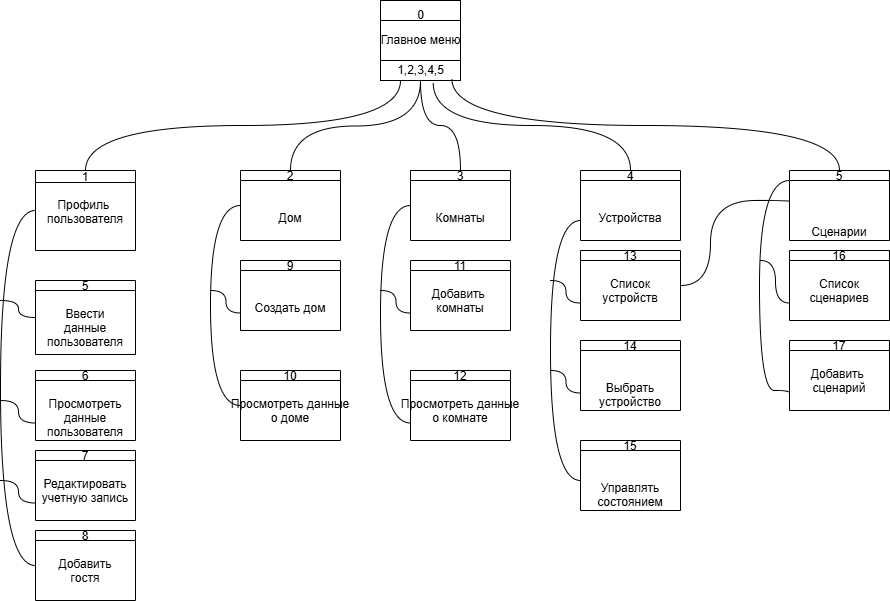

The diagram above was exported from draw.io. Its source (the exported page's mxGraphModel, read from the mxfile embedded in the PNG):
<mxGraphModel dx="738" dy="466" grid="1" gridSize="10" guides="1" tooltips="1" connect="1" arrows="1" fold="1" page="1" pageScale="1" pageWidth="1169" pageHeight="1654" math="0" shadow="0">
  <root>
    <mxCell id="0" />
    <mxCell id="1" parent="0" />
    <mxCell id="FBj9ViyvuvWn_Bak3h_E-1" parent="1" style="shape=process;whiteSpace=wrap;html=1;backgroundOutline=1;rotation=90;size=0.25;" value="" vertex="1">
      <mxGeometry height="80" width="80" x="660" y="190" as="geometry" />
    </mxCell>
    <mxCell id="FBj9ViyvuvWn_Bak3h_E-2" parent="1" style="text;html=1;align=center;verticalAlign=middle;resizable=0;points=[];autosize=1;strokeColor=none;fillColor=none;" value="0" vertex="1">
      <mxGeometry height="30" width="30" x="685" y="190" as="geometry" />
    </mxCell>
    <mxCell id="FBj9ViyvuvWn_Bak3h_E-3" parent="1" style="text;html=1;align=center;verticalAlign=middle;resizable=0;points=[];autosize=1;strokeColor=none;fillColor=none;" value="Главное меню" vertex="1">
      <mxGeometry height="30" width="100" x="650" y="215" as="geometry" />
    </mxCell>
    <mxCell id="A9sgZH-tAcwC2an4I1ud-1" parent="1" style="text;html=1;align=center;verticalAlign=middle;resizable=0;points=[];autosize=1;strokeColor=none;fillColor=none;" value="1,2,3,4,5" vertex="1">
      <mxGeometry height="30" width="70" x="665" y="245" as="geometry" />
    </mxCell>
    <mxCell id="0tn4hb-Vf1hA87XZDASe-1" parent="1" style="swimlane;fontStyle=0;childLayout=stackLayout;horizontal=1;startSize=12;fillColor=#ffffff;horizontalStack=0;resizeParent=1;resizeParentMax=0;resizeLast=0;collapsible=0;marginBottom=0;swimlaneFillColor=#ffffff;" value="&#10;&#10;&#10;1&#10;&#10;Профиль &#10;пользователя" vertex="1">
      <mxGeometry height="80" width="100" x="315" y="360" as="geometry" />
    </mxCell>
    <mxCell id="0tn4hb-Vf1hA87XZDASe-3" parent="1" style="swimlane;fontStyle=0;childLayout=stackLayout;horizontal=1;startSize=10;fillColor=#ffffff;horizontalStack=0;resizeParent=1;resizeParentMax=0;resizeLast=0;collapsible=0;marginBottom=0;swimlaneFillColor=#ffffff;" value="&#10;&#10;&#10;&#10;5&#10;&#10;Ввести&#10;данные&#10;пользователя" vertex="1">
      <mxGeometry height="74" width="100" x="315" y="470" as="geometry" />
    </mxCell>
    <mxCell id="I_m8Off_yEU02rdx2LwR-2" parent="1" style="swimlane;fontStyle=0;childLayout=stackLayout;horizontal=1;startSize=10;fillColor=#ffffff;horizontalStack=0;resizeParent=1;resizeParentMax=0;resizeLast=0;collapsible=0;marginBottom=0;swimlaneFillColor=#ffffff;" value="&#10;&#10;&#10;&#10;2&#10;&#10;&#10;Дом&#10;" vertex="1">
      <mxGeometry height="70" width="100" x="520" y="360" as="geometry" />
    </mxCell>
    <mxCell id="I_m8Off_yEU02rdx2LwR-3" parent="1" style="swimlane;fontStyle=0;childLayout=stackLayout;horizontal=1;startSize=10;fillColor=#ffffff;horizontalStack=0;resizeParent=1;resizeParentMax=0;resizeLast=0;collapsible=0;marginBottom=0;swimlaneFillColor=#ffffff;" value="&#10;&#10;&#10;9&#10;&#10;&#10;Создать дом" vertex="1">
      <mxGeometry height="70" width="100" x="520" y="450" as="geometry" />
    </mxCell>
    <mxCell id="dPu5H7MMP_d14becii27-1" parent="1" style="swimlane;fontStyle=0;childLayout=stackLayout;horizontal=1;startSize=10;fillColor=#ffffff;horizontalStack=0;resizeParent=1;resizeParentMax=0;resizeLast=0;collapsible=0;marginBottom=0;swimlaneFillColor=#ffffff;" value="&#10;&#10;&#10;4&#10;&#10;&#10;Устройства" vertex="1">
      <mxGeometry height="70" width="100" x="860" y="360" as="geometry" />
    </mxCell>
    <mxCell id="dPu5H7MMP_d14becii27-2" parent="1" style="swimlane;fontStyle=0;childLayout=stackLayout;horizontal=1;startSize=10;fillColor=#ffffff;horizontalStack=0;resizeParent=1;resizeParentMax=0;resizeLast=0;collapsible=0;marginBottom=0;swimlaneFillColor=#ffffff;" value="&#10;&#10;&#10;13&#10;&#10;Список&#10;устройств" vertex="1">
      <mxGeometry height="70" width="100" x="860" y="440" as="geometry" />
    </mxCell>
    <mxCell id="dPu5H7MMP_d14becii27-3" parent="1" style="swimlane;fontStyle=0;childLayout=stackLayout;horizontal=1;startSize=10;fillColor=#ffffff;horizontalStack=0;resizeParent=1;resizeParentMax=0;resizeLast=0;collapsible=0;marginBottom=0;swimlaneFillColor=#ffffff;" value="&#10;&#10;&#10;&#10;14&#10;&#10;&#10;Выбрать&#10;устройство" vertex="1">
      <mxGeometry height="70" width="100" x="860" y="530" as="geometry" />
    </mxCell>
    <mxCell id="AwKG6uFEQOuUsUDpgDkO-1" parent="1" style="swimlane;fontStyle=0;childLayout=stackLayout;horizontal=1;startSize=10;fillColor=#ffffff;horizontalStack=0;resizeParent=1;resizeParentMax=0;resizeLast=0;collapsible=0;marginBottom=0;swimlaneFillColor=#ffffff;" value="&#10;&#10;&#10;16&#10;&#10;Список&#10;сценариев" vertex="1">
      <mxGeometry height="70" width="100" x="1069" y="440" as="geometry" />
    </mxCell>
    <mxCell id="Odj2ItkofPKd_wmGYljz-1" edge="1" parent="1" source="dPu5H7MMP_d14becii27-2" style="endArrow=none;html=1;rounded=0;entryX=0;entryY=0.5;entryDx=0;entryDy=0;exitX=1;exitY=0.5;exitDx=0;exitDy=0;edgeStyle=orthogonalEdgeStyle;curved=1;" target="Odj2ItkofPKd_wmGYljz-3" value="">
      <mxGeometry height="50" relative="1" width="50" as="geometry">
        <Array as="points">
          <mxPoint x="990" y="475" />
          <mxPoint x="990" y="390" />
          <mxPoint x="1080" y="390" />
          <mxPoint x="1080" y="395" />
        </Array>
        <mxPoint x="980" y="420" as="sourcePoint" />
        <mxPoint x="1030" y="370" as="targetPoint" />
      </mxGeometry>
    </mxCell>
    <mxCell id="Odj2ItkofPKd_wmGYljz-2" parent="1" style="swimlane;fontStyle=0;childLayout=stackLayout;horizontal=1;startSize=10;fillColor=#ffffff;horizontalStack=0;resizeParent=1;resizeParentMax=0;resizeLast=0;collapsible=0;marginBottom=0;swimlaneFillColor=#ffffff;" value="&#10;&#10;&#10;17&#10;&#10;Добавить &#10;сценарий" vertex="1">
      <mxGeometry height="70" width="100" x="1069" y="530" as="geometry" />
    </mxCell>
    <mxCell id="Odj2ItkofPKd_wmGYljz-3" parent="1" style="swimlane;fontStyle=0;childLayout=stackLayout;horizontal=1;startSize=10;fillColor=#ffffff;horizontalStack=0;resizeParent=1;resizeParentMax=0;resizeLast=0;collapsible=0;marginBottom=0;swimlaneFillColor=#ffffff;" value="&#10;&#10;&#10;&#10;5&#10;&#10;&#10;&#10;Сценарии" vertex="1">
      <mxGeometry height="70" width="100" x="1069" y="360" as="geometry" />
    </mxCell>
    <mxCell id="mSOU825VT0ngPQ9P7udP-1" parent="1" style="swimlane;fontStyle=0;childLayout=stackLayout;horizontal=1;startSize=10;fillColor=#ffffff;horizontalStack=0;resizeParent=1;resizeParentMax=0;resizeLast=0;collapsible=0;marginBottom=0;swimlaneFillColor=#ffffff;" value="&#10;&#10;&#10;&#10;15&#10;&#10;&#10;Управлять&#10;состоянием" vertex="1">
      <mxGeometry height="70" width="100" x="860" y="630" as="geometry" />
    </mxCell>
    <mxCell id="mSOU825VT0ngPQ9P7udP-15" edge="1" parent="1" style="endArrow=none;html=1;rounded=0;entryX=0;entryY=0.75;entryDx=0;entryDy=0;exitX=0;exitY=0.75;exitDx=0;exitDy=0;edgeStyle=orthogonalEdgeStyle;curved=1;" value="">
      <mxGeometry height="50" relative="1" width="50" as="geometry">
        <Array as="points">
          <mxPoint x="830" y="670" />
          <mxPoint x="830" y="410" />
        </Array>
        <mxPoint x="860" y="670" as="sourcePoint" />
        <mxPoint x="860" y="410" as="targetPoint" />
      </mxGeometry>
    </mxCell>
    <mxCell id="mSOU825VT0ngPQ9P7udP-16" edge="1" parent="1" source="dPu5H7MMP_d14becii27-2" style="endArrow=none;html=1;rounded=0;exitX=0;exitY=0.75;exitDx=0;exitDy=0;edgeStyle=orthogonalEdgeStyle;curved=1;" value="">
      <mxGeometry height="50" relative="1" width="50" as="geometry">
        <mxPoint x="770" y="540" as="sourcePoint" />
        <mxPoint x="830" y="470" as="targetPoint" />
      </mxGeometry>
    </mxCell>
    <mxCell id="mSOU825VT0ngPQ9P7udP-17" edge="1" parent="1" source="dPu5H7MMP_d14becii27-3" style="endArrow=none;html=1;rounded=0;exitX=0;exitY=0.75;exitDx=0;exitDy=0;edgeStyle=orthogonalEdgeStyle;curved=1;" value="">
      <mxGeometry height="50" relative="1" width="50" as="geometry">
        <mxPoint x="770" y="540" as="sourcePoint" />
        <mxPoint x="830" y="560" as="targetPoint" />
      </mxGeometry>
    </mxCell>
    <mxCell id="mSOU825VT0ngPQ9P7udP-19" edge="1" parent="1" source="Odj2ItkofPKd_wmGYljz-2" style="endArrow=none;html=1;rounded=0;entryX=0;entryY=0.75;entryDx=0;entryDy=0;exitX=0;exitY=0.75;exitDx=0;exitDy=0;edgeStyle=orthogonalEdgeStyle;curved=1;" value="">
      <mxGeometry height="50" relative="1" width="50" as="geometry">
        <Array as="points">
          <mxPoint x="1069" y="580" />
          <mxPoint x="1039" y="580" />
          <mxPoint x="1039" y="370" />
        </Array>
        <mxPoint x="1069" y="630" as="sourcePoint" />
        <mxPoint x="1069" y="370" as="targetPoint" />
      </mxGeometry>
    </mxCell>
    <mxCell id="mSOU825VT0ngPQ9P7udP-20" edge="1" parent="1" source="AwKG6uFEQOuUsUDpgDkO-1" style="endArrow=none;html=1;rounded=0;exitX=0;exitY=0.75;exitDx=0;exitDy=0;edgeStyle=orthogonalEdgeStyle;curved=1;" value="">
      <mxGeometry height="50" relative="1" width="50" as="geometry">
        <mxPoint x="1070" y="530" as="sourcePoint" />
        <mxPoint x="1040" y="450" as="targetPoint" />
      </mxGeometry>
    </mxCell>
    <mxCell id="GN_KnXJx0HBTplM9BnSa-2" parent="1" style="swimlane;fontStyle=0;childLayout=stackLayout;horizontal=1;startSize=10;fillColor=#ffffff;horizontalStack=0;resizeParent=1;resizeParentMax=0;resizeLast=0;collapsible=0;marginBottom=0;swimlaneFillColor=#ffffff;" value="&#10;&#10;&#10;&#10;6&#10;&#10;Просмотреть&#10;данные&#10;пользователя" vertex="1">
      <mxGeometry height="70" width="100" x="315" y="560" as="geometry" />
    </mxCell>
    <mxCell id="GN_KnXJx0HBTplM9BnSa-3" parent="1" style="swimlane;fontStyle=0;childLayout=stackLayout;horizontal=1;startSize=10;fillColor=#ffffff;horizontalStack=0;resizeParent=1;resizeParentMax=0;resizeLast=0;collapsible=0;marginBottom=0;swimlaneFillColor=#ffffff;" value="&#10;&#10;&#10;7&#10;&#10;Редактировать&#10;учетную запись" vertex="1">
      <mxGeometry height="70" width="100" x="315" y="640" as="geometry" />
    </mxCell>
    <mxCell id="GN_KnXJx0HBTplM9BnSa-4" parent="1" style="swimlane;fontStyle=0;childLayout=stackLayout;horizontal=1;startSize=10;fillColor=#ffffff;horizontalStack=0;resizeParent=1;resizeParentMax=0;resizeLast=0;collapsible=0;marginBottom=0;swimlaneFillColor=#ffffff;" value="&#10;&#10;&#10;8&#10;&#10;Добавить&#10;гостя" vertex="1">
      <mxGeometry height="70" width="100" x="315" y="720" as="geometry" />
    </mxCell>
    <mxCell id="CCiD60zjsjnBjuT8nHdw-1" parent="1" style="swimlane;fontStyle=0;childLayout=stackLayout;horizontal=1;startSize=10;fillColor=#ffffff;horizontalStack=0;resizeParent=1;resizeParentMax=0;resizeLast=0;collapsible=0;marginBottom=0;swimlaneFillColor=#ffffff;" value="&#10;&#10;&#10;&#10;3&#10;&#10;&#10;Комнаты&#10;" vertex="1">
      <mxGeometry height="70" width="100" x="690" y="360" as="geometry" />
    </mxCell>
    <mxCell id="br3uqq1AV79vm-lh7W7s-1" parent="1" style="swimlane;fontStyle=0;childLayout=stackLayout;horizontal=1;startSize=10;fillColor=#ffffff;horizontalStack=0;resizeParent=1;resizeParentMax=0;resizeLast=0;collapsible=0;marginBottom=0;swimlaneFillColor=#ffffff;" value="&#10;&#10;&#10;&#10;11&#10;&#10;Добавить &#10;комнаты&#10;" vertex="1">
      <mxGeometry height="70" width="100" x="690" y="450" as="geometry" />
    </mxCell>
    <mxCell id="xfeqQdHpiisBQGM--H23-1" parent="1" style="swimlane;fontStyle=0;childLayout=stackLayout;horizontal=1;startSize=10;fillColor=#ffffff;horizontalStack=0;resizeParent=1;resizeParentMax=0;resizeLast=0;collapsible=0;marginBottom=0;swimlaneFillColor=#ffffff;" value="&#10;&#10;&#10;10&#10;&#10;Просмотреть данные&#10;о доме" vertex="1">
      <mxGeometry height="70" width="100" x="520" y="560" as="geometry" />
    </mxCell>
    <mxCell id="xfeqQdHpiisBQGM--H23-2" parent="1" style="swimlane;fontStyle=0;childLayout=stackLayout;horizontal=1;startSize=10;fillColor=#ffffff;horizontalStack=0;resizeParent=1;resizeParentMax=0;resizeLast=0;collapsible=0;marginBottom=0;swimlaneFillColor=#ffffff;" value="&#10;&#10;&#10;12&#10;&#10;Просмотреть данные&#10;о комнате" vertex="1">
      <mxGeometry height="70" width="100" x="690" y="560" as="geometry" />
    </mxCell>
    <mxCell id="xfeqQdHpiisBQGM--H23-3" edge="1" parent="1" source="0tn4hb-Vf1hA87XZDASe-1" style="endArrow=none;html=1;rounded=0;exitX=0.5;exitY=0;exitDx=0;exitDy=0;edgeStyle=orthogonalEdgeStyle;curved=1;entryX=1;entryY=0.75;entryDx=0;entryDy=0;" target="FBj9ViyvuvWn_Bak3h_E-1" value="">
      <mxGeometry height="50" relative="1" width="50" as="geometry">
        <mxPoint x="640" y="540" as="sourcePoint" />
        <mxPoint x="700" y="280" as="targetPoint" />
      </mxGeometry>
    </mxCell>
    <mxCell id="xfeqQdHpiisBQGM--H23-4" edge="1" parent="1" source="I_m8Off_yEU02rdx2LwR-2" style="endArrow=none;html=1;rounded=0;exitX=0.5;exitY=0;exitDx=0;exitDy=0;edgeStyle=orthogonalEdgeStyle;curved=1;" value="">
      <mxGeometry height="50" relative="1" width="50" as="geometry">
        <mxPoint x="640" y="540" as="sourcePoint" />
        <mxPoint x="700" y="270" as="targetPoint" />
      </mxGeometry>
    </mxCell>
    <mxCell id="xfeqQdHpiisBQGM--H23-5" edge="1" parent="1" source="CCiD60zjsjnBjuT8nHdw-1" style="endArrow=none;html=1;rounded=0;entryX=1;entryY=0.5;entryDx=0;entryDy=0;exitX=0.5;exitY=0;exitDx=0;exitDy=0;edgeStyle=orthogonalEdgeStyle;curved=1;" target="FBj9ViyvuvWn_Bak3h_E-1" value="">
      <mxGeometry height="50" relative="1" width="50" as="geometry">
        <mxPoint x="640" y="540" as="sourcePoint" />
        <mxPoint x="690" y="490" as="targetPoint" />
      </mxGeometry>
    </mxCell>
    <mxCell id="xfeqQdHpiisBQGM--H23-6" edge="1" parent="1" source="dPu5H7MMP_d14becii27-1" style="endArrow=none;html=1;rounded=0;entryX=1.026;entryY=0.341;entryDx=0;entryDy=0;entryPerimeter=0;exitX=0.5;exitY=0;exitDx=0;exitDy=0;edgeStyle=orthogonalEdgeStyle;curved=1;" target="FBj9ViyvuvWn_Bak3h_E-1" value="">
      <mxGeometry height="50" relative="1" width="50" as="geometry">
        <mxPoint x="710" y="370" as="sourcePoint" />
        <mxPoint x="760" y="320" as="targetPoint" />
      </mxGeometry>
    </mxCell>
    <mxCell id="xfeqQdHpiisBQGM--H23-7" edge="1" parent="1" source="Odj2ItkofPKd_wmGYljz-3" style="endArrow=none;html=1;rounded=0;entryX=0.977;entryY=0.108;entryDx=0;entryDy=0;entryPerimeter=0;exitX=0.5;exitY=0;exitDx=0;exitDy=0;edgeStyle=orthogonalEdgeStyle;curved=1;" target="FBj9ViyvuvWn_Bak3h_E-1" value="">
      <mxGeometry height="50" relative="1" width="50" as="geometry">
        <mxPoint x="800" y="320" as="sourcePoint" />
        <mxPoint x="850" y="270" as="targetPoint" />
      </mxGeometry>
    </mxCell>
    <mxCell id="xfeqQdHpiisBQGM--H23-8" edge="1" parent="1" source="GN_KnXJx0HBTplM9BnSa-4" style="endArrow=none;html=1;rounded=0;entryX=0;entryY=0.5;entryDx=0;entryDy=0;exitX=0;exitY=0.5;exitDx=0;exitDy=0;edgeStyle=orthogonalEdgeStyle;curved=1;" target="0tn4hb-Vf1hA87XZDASe-1" value="">
      <mxGeometry height="50" relative="1" width="50" as="geometry">
        <Array as="points">
          <mxPoint x="280" y="755" />
          <mxPoint x="280" y="400" />
        </Array>
        <mxPoint x="430" y="590" as="sourcePoint" />
        <mxPoint x="480" y="540" as="targetPoint" />
      </mxGeometry>
    </mxCell>
    <mxCell id="xfeqQdHpiisBQGM--H23-9" edge="1" parent="1" style="endArrow=none;html=1;rounded=0;entryX=0;entryY=0.5;entryDx=0;entryDy=0;edgeStyle=orthogonalEdgeStyle;curved=1;" target="0tn4hb-Vf1hA87XZDASe-3" value="">
      <mxGeometry height="50" relative="1" width="50" as="geometry">
        <mxPoint x="280" y="490" as="sourcePoint" />
        <mxPoint x="480" y="540" as="targetPoint" />
      </mxGeometry>
    </mxCell>
    <mxCell id="xfeqQdHpiisBQGM--H23-10" edge="1" parent="1" source="GN_KnXJx0HBTplM9BnSa-2" style="endArrow=none;html=1;rounded=0;exitX=0;exitY=0.75;exitDx=0;exitDy=0;edgeStyle=orthogonalEdgeStyle;curved=1;" value="">
      <mxGeometry height="50" relative="1" width="50" as="geometry">
        <mxPoint x="430" y="590" as="sourcePoint" />
        <mxPoint x="280" y="590" as="targetPoint" />
      </mxGeometry>
    </mxCell>
    <mxCell id="xfeqQdHpiisBQGM--H23-11" edge="1" parent="1" source="GN_KnXJx0HBTplM9BnSa-3" style="endArrow=none;html=1;rounded=0;exitX=0;exitY=0.75;exitDx=0;exitDy=0;edgeStyle=orthogonalEdgeStyle;curved=1;" value="">
      <mxGeometry height="50" relative="1" width="50" as="geometry">
        <mxPoint x="430" y="590" as="sourcePoint" />
        <mxPoint x="280" y="670" as="targetPoint" />
      </mxGeometry>
    </mxCell>
    <mxCell id="xfeqQdHpiisBQGM--H23-12" edge="1" parent="1" source="xfeqQdHpiisBQGM--H23-1" style="endArrow=none;html=1;rounded=0;entryX=0;entryY=0.5;entryDx=0;entryDy=0;exitX=0;exitY=0.5;exitDx=0;exitDy=0;edgeStyle=orthogonalEdgeStyle;curved=1;" target="I_m8Off_yEU02rdx2LwR-2" value="">
      <mxGeometry height="50" relative="1" width="50" as="geometry">
        <Array as="points">
          <mxPoint x="490" y="595" />
          <mxPoint x="490" y="395" />
        </Array>
        <mxPoint x="640" y="560" as="sourcePoint" />
        <mxPoint x="690" y="510" as="targetPoint" />
      </mxGeometry>
    </mxCell>
    <mxCell id="xfeqQdHpiisBQGM--H23-13" edge="1" parent="1" source="I_m8Off_yEU02rdx2LwR-3" style="endArrow=none;html=1;rounded=0;exitX=0;exitY=0.75;exitDx=0;exitDy=0;edgeStyle=orthogonalEdgeStyle;curved=1;" value="">
      <mxGeometry height="50" relative="1" width="50" as="geometry">
        <mxPoint x="640" y="560" as="sourcePoint" />
        <mxPoint x="490" y="480" as="targetPoint" />
      </mxGeometry>
    </mxCell>
    <mxCell id="xfeqQdHpiisBQGM--H23-14" edge="1" parent="1" source="xfeqQdHpiisBQGM--H23-2" style="endArrow=none;html=1;rounded=0;entryX=0;entryY=0.5;entryDx=0;entryDy=0;exitX=0;exitY=0.75;exitDx=0;exitDy=0;edgeStyle=orthogonalEdgeStyle;curved=1;" target="CCiD60zjsjnBjuT8nHdw-1" value="">
      <mxGeometry height="50" relative="1" width="50" as="geometry">
        <Array as="points">
          <mxPoint x="660" y="613" />
          <mxPoint x="660" y="395" />
        </Array>
        <mxPoint x="640" y="550" as="sourcePoint" />
        <mxPoint x="690" y="500" as="targetPoint" />
      </mxGeometry>
    </mxCell>
    <mxCell id="xfeqQdHpiisBQGM--H23-15" edge="1" parent="1" source="br3uqq1AV79vm-lh7W7s-1" style="endArrow=none;html=1;rounded=0;exitX=0;exitY=0.75;exitDx=0;exitDy=0;edgeStyle=orthogonalEdgeStyle;curved=1;" value="">
      <mxGeometry height="50" relative="1" width="50" as="geometry">
        <mxPoint x="640" y="550" as="sourcePoint" />
        <mxPoint x="660" y="480" as="targetPoint" />
      </mxGeometry>
    </mxCell>
  </root>
</mxGraphModel>